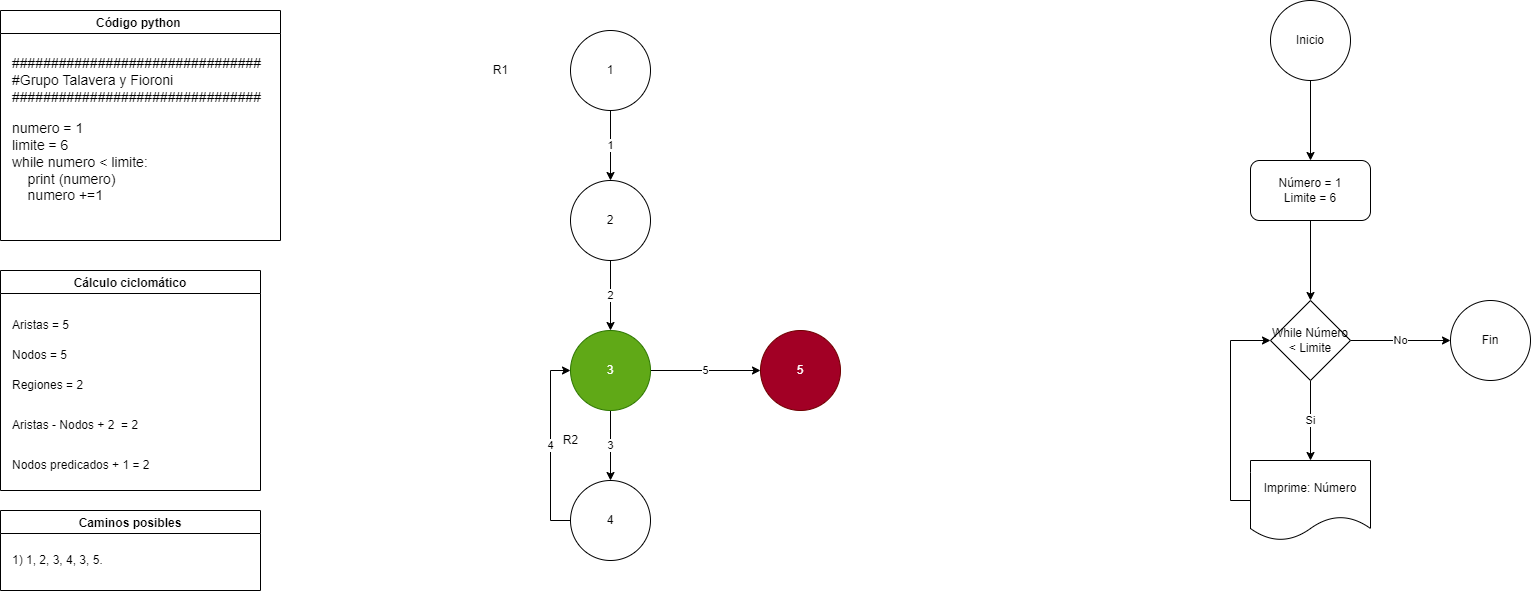

The diagram above was exported from draw.io. Its source (the exported page's mxGraphModel, read from the mxfile embedded in the PNG):
<mxGraphModel dx="868" dy="586" grid="1" gridSize="10" guides="1" tooltips="1" connect="1" arrows="1" fold="1" page="1" pageScale="1" pageWidth="2339" pageHeight="3300" math="0" shadow="0">
  <root>
    <mxCell id="0" />
    <mxCell id="1" parent="0" />
    <mxCell id="b15A83OBKzkogM72YCt--1" value="Código python " style="swimlane;" parent="1" vertex="1">
      <mxGeometry x="190" y="20" width="280" height="230" as="geometry" />
    </mxCell>
    <mxCell id="b15A83OBKzkogM72YCt--2" value="&lt;div style=&quot;font-size: 14px;&quot;&gt;################################&lt;/div&gt;&lt;div style=&quot;font-size: 14px;&quot;&gt;#Grupo Talavera y Fioroni&lt;/div&gt;&lt;div style=&quot;font-size: 14px;&quot;&gt;################################&lt;/div&gt;" style="text;html=1;strokeColor=none;fillColor=none;align=left;verticalAlign=middle;whiteSpace=wrap;rounded=0;" parent="b15A83OBKzkogM72YCt--1" vertex="1">
      <mxGeometry x="10" y="40" width="250" height="60" as="geometry" />
    </mxCell>
    <mxCell id="b15A83OBKzkogM72YCt--3" value="&lt;div style=&quot;font-size: 14px; white-space: nowrap;&quot;&gt;numero = 1&lt;/div&gt;&lt;div style=&quot;font-size: 14px; white-space: nowrap;&quot;&gt;limite = 6&lt;/div&gt;&lt;div style=&quot;font-size: 14px; white-space: nowrap;&quot;&gt;while numero &amp;lt; limite:&lt;/div&gt;&lt;div style=&quot;font-size: 14px; white-space: nowrap;&quot;&gt;&amp;nbsp; &amp;nbsp; print (numero)&lt;/div&gt;&lt;div style=&quot;font-size: 14px; white-space: nowrap;&quot;&gt;&amp;nbsp; &amp;nbsp; numero +=1&lt;/div&gt;&lt;div style=&quot;font-size: 14px; white-space: nowrap;&quot;&gt;&amp;nbsp; &amp;nbsp;&amp;nbsp;&lt;/div&gt;" style="text;html=1;strokeColor=none;fillColor=none;align=left;verticalAlign=middle;whiteSpace=wrap;rounded=0;" parent="b15A83OBKzkogM72YCt--1" vertex="1">
      <mxGeometry x="10" y="110" width="310" height="100" as="geometry" />
    </mxCell>
    <mxCell id="NCoMaOA6e88hVCTkOdwZ-13" value="Cálculo ciclomático" style="swimlane;" parent="1" vertex="1">
      <mxGeometry x="190" y="280" width="260" height="220" as="geometry" />
    </mxCell>
    <mxCell id="SYCw0GeAa7udo9f-FZSX-1" value="Aristas = 5" style="text;html=1;strokeColor=none;fillColor=none;align=left;verticalAlign=middle;whiteSpace=wrap;rounded=0;" parent="NCoMaOA6e88hVCTkOdwZ-13" vertex="1">
      <mxGeometry x="10" y="40" width="230" height="30" as="geometry" />
    </mxCell>
    <mxCell id="SYCw0GeAa7udo9f-FZSX-3" value="Nodos = 5" style="text;html=1;strokeColor=none;fillColor=none;align=left;verticalAlign=middle;whiteSpace=wrap;rounded=0;" parent="NCoMaOA6e88hVCTkOdwZ-13" vertex="1">
      <mxGeometry x="10" y="70" width="230" height="30" as="geometry" />
    </mxCell>
    <mxCell id="SYCw0GeAa7udo9f-FZSX-4" value="Regiones = 2" style="text;html=1;strokeColor=none;fillColor=none;align=left;verticalAlign=middle;whiteSpace=wrap;rounded=0;" parent="NCoMaOA6e88hVCTkOdwZ-13" vertex="1">
      <mxGeometry x="10" y="100" width="240" height="30" as="geometry" />
    </mxCell>
    <mxCell id="SYCw0GeAa7udo9f-FZSX-7" value="Aristas - Nodos + 2&amp;nbsp; = 2" style="text;html=1;strokeColor=none;fillColor=none;align=left;verticalAlign=middle;whiteSpace=wrap;rounded=0;" parent="NCoMaOA6e88hVCTkOdwZ-13" vertex="1">
      <mxGeometry x="10" y="140" width="230" height="30" as="geometry" />
    </mxCell>
    <mxCell id="BM7SBcbtnYAPWWsKpzA5-1" value="Nodos predicados + 1 = 2" style="text;html=1;strokeColor=none;fillColor=none;align=left;verticalAlign=middle;whiteSpace=wrap;rounded=0;" parent="NCoMaOA6e88hVCTkOdwZ-13" vertex="1">
      <mxGeometry x="10" y="180" width="230" height="30" as="geometry" />
    </mxCell>
    <mxCell id="oFEk04FPsdFLCoh3N30E-5" value="1" style="edgeStyle=orthogonalEdgeStyle;rounded=0;orthogonalLoop=1;jettySize=auto;html=1;entryX=0.5;entryY=0;entryDx=0;entryDy=0;" parent="1" source="OxM3C4hwj4MbNefA8vZq-3" target="oFEk04FPsdFLCoh3N30E-1" edge="1">
      <mxGeometry relative="1" as="geometry" />
    </mxCell>
    <mxCell id="OxM3C4hwj4MbNefA8vZq-3" value="1" style="ellipse;whiteSpace=wrap;html=1;aspect=fixed;" parent="1" vertex="1">
      <mxGeometry x="760" y="40" width="80" height="80" as="geometry" />
    </mxCell>
    <mxCell id="2M9fmr4p8tOBUrVxeAm9-29" value="Caminos posibles" style="swimlane;" parent="1" vertex="1">
      <mxGeometry x="190" y="520" width="260" height="80" as="geometry" />
    </mxCell>
    <mxCell id="2M9fmr4p8tOBUrVxeAm9-30" value="1) 1, 2, 3, 4, 3, 5." style="text;html=1;strokeColor=none;fillColor=none;align=left;verticalAlign=middle;whiteSpace=wrap;rounded=0;" parent="2M9fmr4p8tOBUrVxeAm9-29" vertex="1">
      <mxGeometry x="10" y="35" width="240" height="30" as="geometry" />
    </mxCell>
    <mxCell id="oFEk04FPsdFLCoh3N30E-16" style="edgeStyle=orthogonalEdgeStyle;rounded=0;orthogonalLoop=1;jettySize=auto;html=1;entryX=0.5;entryY=0;entryDx=0;entryDy=0;" parent="1" source="2M9fmr4p8tOBUrVxeAm9-34" target="oFEk04FPsdFLCoh3N30E-12" edge="1">
      <mxGeometry relative="1" as="geometry" />
    </mxCell>
    <mxCell id="2M9fmr4p8tOBUrVxeAm9-34" value="Inicio" style="ellipse;whiteSpace=wrap;html=1;aspect=fixed;" parent="1" vertex="1">
      <mxGeometry x="1460" y="10" width="80" height="80" as="geometry" />
    </mxCell>
    <mxCell id="oFEk04FPsdFLCoh3N30E-6" value="2" style="edgeStyle=orthogonalEdgeStyle;rounded=0;orthogonalLoop=1;jettySize=auto;html=1;entryX=0.5;entryY=0;entryDx=0;entryDy=0;" parent="1" source="oFEk04FPsdFLCoh3N30E-1" target="oFEk04FPsdFLCoh3N30E-2" edge="1">
      <mxGeometry relative="1" as="geometry" />
    </mxCell>
    <mxCell id="oFEk04FPsdFLCoh3N30E-1" value="2" style="ellipse;whiteSpace=wrap;html=1;aspect=fixed;" parent="1" vertex="1">
      <mxGeometry x="760" y="190" width="80" height="80" as="geometry" />
    </mxCell>
    <mxCell id="oFEk04FPsdFLCoh3N30E-7" value="3" style="edgeStyle=orthogonalEdgeStyle;rounded=0;orthogonalLoop=1;jettySize=auto;html=1;entryX=0.5;entryY=0;entryDx=0;entryDy=0;" parent="1" source="oFEk04FPsdFLCoh3N30E-2" target="oFEk04FPsdFLCoh3N30E-3" edge="1">
      <mxGeometry relative="1" as="geometry" />
    </mxCell>
    <mxCell id="oFEk04FPsdFLCoh3N30E-9" value="5" style="edgeStyle=orthogonalEdgeStyle;rounded=0;orthogonalLoop=1;jettySize=auto;html=1;exitX=1;exitY=0.5;exitDx=0;exitDy=0;entryX=0;entryY=0.5;entryDx=0;entryDy=0;" parent="1" source="oFEk04FPsdFLCoh3N30E-2" target="oFEk04FPsdFLCoh3N30E-4" edge="1">
      <mxGeometry relative="1" as="geometry" />
    </mxCell>
    <mxCell id="oFEk04FPsdFLCoh3N30E-2" value="3" style="ellipse;whiteSpace=wrap;html=1;aspect=fixed;fillColor=#60a917;fontColor=#ffffff;strokeColor=#2D7600;" parent="1" vertex="1">
      <mxGeometry x="760" y="340" width="80" height="80" as="geometry" />
    </mxCell>
    <mxCell id="oFEk04FPsdFLCoh3N30E-8" value="4" style="edgeStyle=orthogonalEdgeStyle;rounded=0;orthogonalLoop=1;jettySize=auto;html=1;entryX=0;entryY=0.5;entryDx=0;entryDy=0;" parent="1" source="oFEk04FPsdFLCoh3N30E-3" target="oFEk04FPsdFLCoh3N30E-2" edge="1">
      <mxGeometry relative="1" as="geometry">
        <Array as="points">
          <mxPoint x="740" y="530" />
          <mxPoint x="740" y="380" />
        </Array>
      </mxGeometry>
    </mxCell>
    <mxCell id="oFEk04FPsdFLCoh3N30E-3" value="4" style="ellipse;whiteSpace=wrap;html=1;aspect=fixed;" parent="1" vertex="1">
      <mxGeometry x="760" y="490" width="80" height="80" as="geometry" />
    </mxCell>
    <mxCell id="oFEk04FPsdFLCoh3N30E-4" value="5" style="ellipse;whiteSpace=wrap;html=1;aspect=fixed;fillColor=#a20025;fontColor=#ffffff;strokeColor=#6F0000;" parent="1" vertex="1">
      <mxGeometry x="950" y="340" width="80" height="80" as="geometry" />
    </mxCell>
    <mxCell id="oFEk04FPsdFLCoh3N30E-10" value="R1" style="text;html=1;align=center;verticalAlign=middle;resizable=0;points=[];autosize=1;strokeColor=none;fillColor=none;" parent="1" vertex="1">
      <mxGeometry x="675" y="70" width="30" height="20" as="geometry" />
    </mxCell>
    <mxCell id="oFEk04FPsdFLCoh3N30E-11" value="R2" style="text;html=1;align=center;verticalAlign=middle;resizable=0;points=[];autosize=1;strokeColor=none;fillColor=none;" parent="1" vertex="1">
      <mxGeometry x="745" y="440" width="30" height="20" as="geometry" />
    </mxCell>
    <mxCell id="oFEk04FPsdFLCoh3N30E-17" style="edgeStyle=orthogonalEdgeStyle;rounded=0;orthogonalLoop=1;jettySize=auto;html=1;entryX=0.5;entryY=0;entryDx=0;entryDy=0;" parent="1" source="oFEk04FPsdFLCoh3N30E-12" target="oFEk04FPsdFLCoh3N30E-13" edge="1">
      <mxGeometry relative="1" as="geometry" />
    </mxCell>
    <mxCell id="oFEk04FPsdFLCoh3N30E-12" value="Número = 1&lt;br&gt;Limite = 6" style="rounded=1;whiteSpace=wrap;html=1;" parent="1" vertex="1">
      <mxGeometry x="1440" y="170" width="120" height="60" as="geometry" />
    </mxCell>
    <mxCell id="oFEk04FPsdFLCoh3N30E-18" value="Si" style="edgeStyle=orthogonalEdgeStyle;rounded=0;orthogonalLoop=1;jettySize=auto;html=1;entryX=0.5;entryY=0;entryDx=0;entryDy=0;" parent="1" source="oFEk04FPsdFLCoh3N30E-13" edge="1">
      <mxGeometry relative="1" as="geometry">
        <mxPoint x="1500" y="470" as="targetPoint" />
      </mxGeometry>
    </mxCell>
    <mxCell id="oFEk04FPsdFLCoh3N30E-20" value="No" style="edgeStyle=orthogonalEdgeStyle;rounded=0;orthogonalLoop=1;jettySize=auto;html=1;entryX=0;entryY=0.5;entryDx=0;entryDy=0;" parent="1" source="oFEk04FPsdFLCoh3N30E-13" target="oFEk04FPsdFLCoh3N30E-15" edge="1">
      <mxGeometry relative="1" as="geometry" />
    </mxCell>
    <mxCell id="oFEk04FPsdFLCoh3N30E-13" value="While Número &amp;lt; Limite" style="rhombus;whiteSpace=wrap;html=1;" parent="1" vertex="1">
      <mxGeometry x="1460" y="310" width="80" height="80" as="geometry" />
    </mxCell>
    <mxCell id="oFEk04FPsdFLCoh3N30E-15" value="Fin" style="ellipse;whiteSpace=wrap;html=1;aspect=fixed;" parent="1" vertex="1">
      <mxGeometry x="1640" y="310" width="80" height="80" as="geometry" />
    </mxCell>
    <mxCell id="oFEk04FPsdFLCoh3N30E-22" style="edgeStyle=orthogonalEdgeStyle;rounded=0;orthogonalLoop=1;jettySize=auto;html=1;entryX=0;entryY=0.5;entryDx=0;entryDy=0;" parent="1" source="oFEk04FPsdFLCoh3N30E-21" target="oFEk04FPsdFLCoh3N30E-13" edge="1">
      <mxGeometry relative="1" as="geometry">
        <Array as="points">
          <mxPoint x="1420" y="510" />
          <mxPoint x="1420" y="350" />
        </Array>
      </mxGeometry>
    </mxCell>
    <mxCell id="oFEk04FPsdFLCoh3N30E-21" value="Imprime: Número" style="shape=document;whiteSpace=wrap;html=1;boundedLbl=1;" parent="1" vertex="1">
      <mxGeometry x="1440" y="470" width="120" height="80" as="geometry" />
    </mxCell>
  </root>
</mxGraphModel>